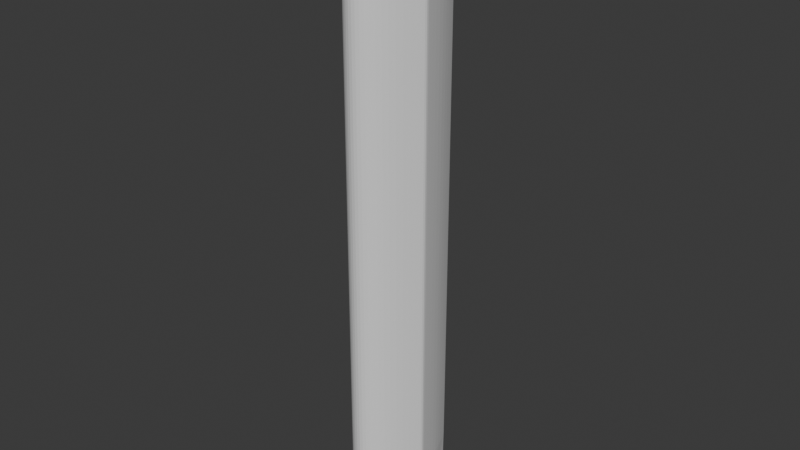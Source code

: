 # Source: fiber.blend  (saved by Blender 4.3.34; exported with 4.5.12 LTS)
import bpy
from mathutils import Matrix  # noqa: F401  (used for matrix-valued properties, if any)

bpy.ops.wm.read_factory_settings(use_empty=True)
scene = bpy.context.scene
scene.name = 'Scene'

# ---- collections
col_collection = bpy.data.collections.new('Collection'); scene.collection.children.link(col_collection)

# ---- world
world_world = bpy.data.worlds.new('World'); scene.world = world_world
world_world.use_nodes = True; world_world.node_tree.nodes.clear()
_N = world_world.node_tree.nodes; _L = world_world.node_tree.links
n0 = _N.new('ShaderNodeOutputWorld'); n0.name = 'World Output'; n0.location = (300, 300)
n1 = _N.new('ShaderNodeBackground'); n1.name = 'Background'; n1.location = (10, 300)
n1.inputs[0].default_value = (0.05088, 0.05088, 0.05088, 1.0)
_L.new(n1.outputs[0], n0.inputs[0])
n0.is_active_output = True
world_world.color = (0.05088, 0.05088, 0.05088)
world_world.sun_shadow_jitter_overblur = 0.0

# ---- meshes
me_circle_004 = bpy.data.meshes.new('Circle.004')
me_circle_004.from_pydata([(-0.1623, 0.966, 0.0), (-0.4035, 0.8663, 0.0), (-0.6107, 0.7076, 0.0), (-0.7698, 0.5007, 0.0), (0.2838, 0.8568, 0.0), (0.07681, 1.016, 0.0), (-0.5239, 0.4017, 0.0), (-0.2652, 0.3674, 0.0), (-0.006361, 0.4013, 0.0), (0.2349, 0.5009, 0.0), (0.4421, 0.6597, 0.0), (-0.1623, 0.966, 1.245), (-0.4035, 0.8663, 1.245), (-0.6107, 0.7076, 1.245), (-0.7698, 0.5007, 1.245), (0.2838, 0.8568, 1.245), (0.07681, 1.016, 1.245), (-0.5239, 0.4017, 1.245), (-0.2652, 0.3674, 1.245), (-0.006361, 0.4013, 1.245), (0.2349, 0.5009, 1.245), (0.4421, 0.6597, 1.245)], [], [(1, 0, 5, 4, 10, 9, 8, 7, 6, 3, 2), (12, 13, 14, 17, 18, 19, 20, 21, 15, 16, 11), (6, 7, 18, 17), (1, 2, 13, 12), (5, 0, 11, 16), (7, 8, 19, 18), (2, 3, 14, 13), (10, 4, 15, 21), (8, 9, 20, 19), (4, 5, 16, 15), (3, 6, 17, 14), (0, 1, 12, 11), (9, 10, 21, 20)])
me_circle_004.update()

# ---- objects
ob_circle_002 = bpy.data.objects.new('Circle.002', me_circle_004)

# ---- transforms, parenting, visibility, modifiers, constraints
ob_circle_002.location = (-0.05231, -0.7323, 0.02003)
ob_circle_002.scale = (1.815, 5.705, 16.06)
_m = ob_circle_002.modifiers.new('Bevel', 'BEVEL')
_m.width = 0.001
_m.width_pct = 0.001
_m = ob_circle_002.modifiers.new('Subdivision', 'SUBSURF')
_m.levels = 6

# ---- collection membership
col_collection.objects.link(ob_circle_002)

# ---- scene / render settings (as saved in the file)
scene.frame_start = 1; scene.frame_end = 250; scene.frame_set(1)
scene.render.engine = 'BLENDER_EEVEE_NEXT'
scene.unit_settings.scale_length = 1e-06
bpy.context.view_layer.update()

# ---- added for rendering (the .blend has no active camera and no usable light): camera, sun
cam_auto = bpy.data.cameras.new('AutoCamera')
cam_auto.lens = 50.0
cam_auto.sensor_width = 36.0
cam_auto.clip_end = 1000.0
ob_auto_camera = bpy.data.objects.new('AutoCamera', cam_auto)
scene.collection.objects.link(ob_auto_camera)
ob_auto_camera.location = (18.5781, -19.5002, 25.1623)
ob_auto_camera.rotation_euler = (1.09748, -7.21219e-08, 0.694738)
scene.camera = ob_auto_camera
light_auto_sun = bpy.data.lights.new('AutoSun', 'SUN')
light_auto_sun.energy = 3.0
light_auto_sun.angle = 0.0523599
ob_auto_sun = bpy.data.objects.new('AutoSun', light_auto_sun)
scene.collection.objects.link(ob_auto_sun)
ob_auto_sun.rotation_euler = (0.872665, 0.174533, 0.523599)
bpy.context.view_layer.update()
